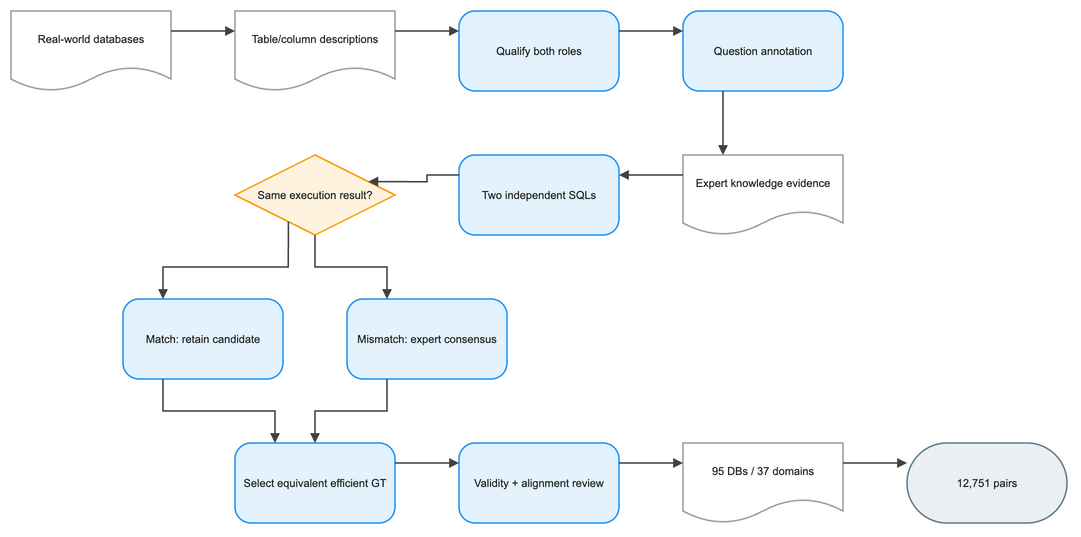

The diagram above was exported from draw.io. Its source (the exported page's mxGraphModel, read from the mxfile embedded in the PNG):
<mxGraphModel dx="1120" dy="720" grid="1" gridSize="8" guides="1" tooltips="1" connect="1" arrows="1" fold="1" page="1" pageScale="1" pageWidth="1120" pageHeight="616" math="1" background="#FFFFFF">
  <root>
    <mxCell id="0" />
    <mxCell id="1" parent="0" />
    <mxCell id="2" value="Real-world databases" style="shape=document;boundedLbl=1;html=1;whiteSpace=wrap;fillColor=#FFFFFF;strokeColor=#9E9E9E;strokeWidth=1.5;fontColor=#212121;fontSize=11;fontFamily=Arial, Helvetica, sans-serif;verticalAlign=middle;align=center" vertex="1" parent="1">
      <mxGeometry x="-16" y="24" width="160" height="80" as="geometry" />
    </mxCell>
    <mxCell id="3" value="Table/column descriptions" style="shape=document;boundedLbl=1;html=1;whiteSpace=wrap;fillColor=#FFFFFF;strokeColor=#9E9E9E;strokeWidth=1.5;fontColor=#212121;fontSize=11;fontFamily=Arial, Helvetica, sans-serif;verticalAlign=middle;align=center" vertex="1" parent="1">
      <mxGeometry x="208" y="24" width="160" height="80" as="geometry" />
    </mxCell>
    <mxCell id="4" value="Qualify both roles" style="rounded=1;arcSize=20;html=1;whiteSpace=wrap;fillColor=#E3F2FD;strokeColor=#2196F3;strokeWidth=1.5;fontColor=#212121;fontSize=11;fontFamily=Arial, Helvetica, sans-serif;verticalAlign=middle;align=center" vertex="1" parent="1">
      <mxGeometry x="432" y="24" width="160" height="80" as="geometry" />
    </mxCell>
    <mxCell id="5" value="Question annotation" style="rounded=1;arcSize=20;html=1;whiteSpace=wrap;fillColor=#E3F2FD;strokeColor=#2196F3;strokeWidth=1.5;fontColor=#212121;fontSize=11;fontFamily=Arial, Helvetica, sans-serif;verticalAlign=middle;align=center" vertex="1" parent="1">
      <mxGeometry x="656" y="24" width="160" height="80" as="geometry" />
    </mxCell>
    <mxCell id="6" value="Expert knowledge evidence" style="shape=document;boundedLbl=1;html=1;whiteSpace=wrap;fillColor=#FFFFFF;strokeColor=#9E9E9E;strokeWidth=1.5;fontColor=#212121;fontSize=11;fontFamily=Arial, Helvetica, sans-serif;verticalAlign=middle;align=center" vertex="1" parent="1">
      <mxGeometry x="656" y="168" width="160" height="80" as="geometry" />
    </mxCell>
    <mxCell id="7" value="Two independent SQLs" style="rounded=1;arcSize=20;html=1;whiteSpace=wrap;fillColor=#E3F2FD;strokeColor=#2196F3;strokeWidth=1.5;fontColor=#212121;fontSize=11;fontFamily=Arial, Helvetica, sans-serif;verticalAlign=middle;align=center" vertex="1" parent="1">
      <mxGeometry x="432" y="168" width="160" height="80" as="geometry" />
    </mxCell>
    <mxCell id="8" value="Same execution result?" style="rhombus;html=1;whiteSpace=wrap;fillColor=#FFF3E0;strokeColor=#FF9800;strokeWidth=1.5;fontColor=#212121;fontSize=11;fontFamily=Arial, Helvetica, sans-serif;verticalAlign=middle;align=center" vertex="1" parent="1">
      <mxGeometry x="208" y="168" width="160" height="80" as="geometry" />
    </mxCell>
    <mxCell id="9" value="Match: retain candidate" style="rounded=1;arcSize=20;html=1;whiteSpace=wrap;fillColor=#E3F2FD;strokeColor=#2196F3;strokeWidth=1.5;fontColor=#212121;fontSize=11;fontFamily=Arial, Helvetica, sans-serif;verticalAlign=middle;align=center" vertex="1" parent="1">
      <mxGeometry x="96" y="312" width="160" height="80" as="geometry" />
    </mxCell>
    <mxCell id="10" value="Mismatch: expert consensus" style="rounded=1;arcSize=20;html=1;whiteSpace=wrap;fillColor=#E3F2FD;strokeColor=#2196F3;strokeWidth=1.5;fontColor=#212121;fontSize=11;fontFamily=Arial, Helvetica, sans-serif;verticalAlign=middle;align=center" vertex="1" parent="1">
      <mxGeometry x="320" y="312" width="160" height="80" as="geometry" />
    </mxCell>
    <mxCell id="11" value="Select equivalent efficient GT" style="rounded=1;arcSize=20;html=1;whiteSpace=wrap;fillColor=#E3F2FD;strokeColor=#2196F3;strokeWidth=1.5;fontColor=#212121;fontSize=11;fontFamily=Arial, Helvetica, sans-serif;verticalAlign=middle;align=center" vertex="1" parent="1">
      <mxGeometry x="208" y="456" width="160" height="80" as="geometry" />
    </mxCell>
    <mxCell id="12" value="Validity + alignment review" style="rounded=1;arcSize=20;html=1;whiteSpace=wrap;fillColor=#E3F2FD;strokeColor=#2196F3;strokeWidth=1.5;fontColor=#212121;fontSize=11;fontFamily=Arial, Helvetica, sans-serif;verticalAlign=middle;align=center" vertex="1" parent="1">
      <mxGeometry x="432" y="456" width="160" height="80" as="geometry" />
    </mxCell>
    <mxCell id="13" value="95 DBs / 37 domains" style="shape=document;boundedLbl=1;html=1;whiteSpace=wrap;fillColor=#FFFFFF;strokeColor=#9E9E9E;strokeWidth=1.5;fontColor=#212121;fontSize=11;fontFamily=Arial, Helvetica, sans-serif;verticalAlign=middle;align=center" vertex="1" parent="1">
      <mxGeometry x="656" y="456" width="160" height="80" as="geometry" />
    </mxCell>
    <mxCell id="14" value="12,751 pairs" style="rounded=1;arcSize=50;html=1;whiteSpace=wrap;fillColor=#ECEFF1;strokeColor=#607D8B;strokeWidth=1.5;fontColor=#212121;fontSize=11;fontFamily=Arial, Helvetica, sans-serif;verticalAlign=middle;align=center" vertex="1" parent="1">
      <mxGeometry x="880" y="456" width="160" height="80" as="geometry" />
    </mxCell>
    <mxCell id="15" value="" style="edgeStyle=orthogonalEdgeStyle;rounded=0;orthogonalLoop=1;jettySize=auto;html=1;strokeColor=#424242;strokeWidth=1.5;endArrow=block;endFill=1;exitX=1;exitY=0.25;exitDx=0;exitDy=0;entryX=0;entryY=0.25;entryDx=0;entryDy=0;jumpStyle=arc;jumpSize=8" edge="1" parent="1" source="2" target="3">
      <mxGeometry relative="1" as="geometry" />
    </mxCell>
    <mxCell id="16" value="" style="edgeStyle=orthogonalEdgeStyle;rounded=0;orthogonalLoop=1;jettySize=auto;html=1;strokeColor=#424242;strokeWidth=1.5;endArrow=block;endFill=1;exitX=1;exitY=0.25;exitDx=0;exitDy=0;entryX=0;entryY=0.25;entryDx=0;entryDy=0;jumpStyle=arc;jumpSize=8" edge="1" parent="1" source="3" target="4">
      <mxGeometry relative="1" as="geometry" />
    </mxCell>
    <mxCell id="17" value="" style="edgeStyle=orthogonalEdgeStyle;rounded=0;orthogonalLoop=1;jettySize=auto;html=1;strokeColor=#424242;strokeWidth=1.5;endArrow=block;endFill=1;exitX=1;exitY=0.25;exitDx=0;exitDy=0;entryX=0;entryY=0.25;entryDx=0;entryDy=0;jumpStyle=arc;jumpSize=8" edge="1" parent="1" source="4" target="5">
      <mxGeometry relative="1" as="geometry" />
    </mxCell>
    <mxCell id="18" value="" style="edgeStyle=orthogonalEdgeStyle;rounded=0;orthogonalLoop=1;jettySize=auto;html=1;strokeColor=#424242;strokeWidth=1.5;endArrow=block;endFill=1;exitX=0.25;exitY=1;exitDx=0;exitDy=0;entryX=0.25;entryY=0;entryDx=0;entryDy=0;jumpStyle=arc;jumpSize=8" edge="1" parent="1" source="5" target="6">
      <mxGeometry relative="1" as="geometry" />
    </mxCell>
    <mxCell id="19" value="" style="edgeStyle=orthogonalEdgeStyle;rounded=0;orthogonalLoop=1;jettySize=auto;html=1;strokeColor=#424242;strokeWidth=1.5;endArrow=block;endFill=1;exitX=0;exitY=0.25;exitDx=0;exitDy=0;entryX=1;entryY=0.25;entryDx=0;entryDy=0;jumpStyle=arc;jumpSize=8" edge="1" parent="1" source="6" target="7">
      <mxGeometry relative="1" as="geometry" />
    </mxCell>
    <mxCell id="20" value="" style="edgeStyle=orthogonalEdgeStyle;rounded=0;orthogonalLoop=1;jettySize=auto;html=1;strokeColor=#424242;strokeWidth=1.5;endArrow=block;endFill=1;exitX=0;exitY=0.25;exitDx=0;exitDy=0;entryX=1;entryY=0.25;entryDx=0;entryDy=0;jumpStyle=arc;jumpSize=8" edge="1" parent="1" source="7" target="8">
      <mxGeometry relative="1" as="geometry" />
    </mxCell>
    <mxCell id="21" value="" style="edgeStyle=orthogonalEdgeStyle;rounded=0;orthogonalLoop=1;jettySize=auto;html=1;strokeColor=#424242;strokeWidth=1.5;endArrow=block;endFill=1;exitX=0.25;exitY=1;exitDx=0;exitDy=0;entryX=0.25;entryY=0;entryDx=0;entryDy=0;jumpStyle=arc;jumpSize=8" edge="1" parent="1" source="8" target="9">
      <mxGeometry relative="1" as="geometry" />
    </mxCell>
    <mxCell id="22" value="" style="edgeStyle=orthogonalEdgeStyle;rounded=0;orthogonalLoop=1;jettySize=auto;html=1;strokeColor=#424242;strokeWidth=1.5;endArrow=block;endFill=1;exitX=0.5;exitY=1;exitDx=0;exitDy=0;entryX=0.25;entryY=0;entryDx=0;entryDy=0;jumpStyle=arc;jumpSize=8" edge="1" parent="1" source="8" target="10">
      <mxGeometry relative="1" as="geometry" />
    </mxCell>
    <mxCell id="23" value="" style="edgeStyle=orthogonalEdgeStyle;rounded=0;orthogonalLoop=1;jettySize=auto;html=1;strokeColor=#424242;strokeWidth=1.5;endArrow=block;endFill=1;exitX=0.25;exitY=1;exitDx=0;exitDy=0;entryX=0.25;entryY=0;entryDx=0;entryDy=0;jumpStyle=arc;jumpSize=8" edge="1" parent="1" source="9" target="11">
      <mxGeometry relative="1" as="geometry" />
    </mxCell>
    <mxCell id="24" value="" style="edgeStyle=orthogonalEdgeStyle;rounded=0;orthogonalLoop=1;jettySize=auto;html=1;strokeColor=#424242;strokeWidth=1.5;endArrow=block;endFill=1;exitX=0.25;exitY=1;exitDx=0;exitDy=0;entryX=0.5;entryY=0;entryDx=0;entryDy=0;jumpStyle=arc;jumpSize=8" edge="1" parent="1" source="10" target="11">
      <mxGeometry relative="1" as="geometry" />
    </mxCell>
    <mxCell id="25" value="" style="edgeStyle=orthogonalEdgeStyle;rounded=0;orthogonalLoop=1;jettySize=auto;html=1;strokeColor=#424242;strokeWidth=1.5;endArrow=block;endFill=1;exitX=1;exitY=0.25;exitDx=0;exitDy=0;entryX=0;entryY=0.25;entryDx=0;entryDy=0;jumpStyle=arc;jumpSize=8" edge="1" parent="1" source="11" target="12">
      <mxGeometry relative="1" as="geometry" />
    </mxCell>
    <mxCell id="26" value="" style="edgeStyle=orthogonalEdgeStyle;rounded=0;orthogonalLoop=1;jettySize=auto;html=1;strokeColor=#424242;strokeWidth=1.5;endArrow=block;endFill=1;exitX=1;exitY=0.25;exitDx=0;exitDy=0;entryX=0;entryY=0.25;entryDx=0;entryDy=0;jumpStyle=arc;jumpSize=8" edge="1" parent="1" source="12" target="13">
      <mxGeometry relative="1" as="geometry" />
    </mxCell>
    <mxCell id="27" value="" style="edgeStyle=orthogonalEdgeStyle;rounded=0;orthogonalLoop=1;jettySize=auto;html=1;strokeColor=#424242;strokeWidth=1.5;endArrow=block;endFill=1;exitX=1;exitY=0.25;exitDx=0;exitDy=0;entryX=0;entryY=0.25;entryDx=0;entryDy=0;jumpStyle=arc;jumpSize=8" edge="1" parent="1" source="13" target="14">
      <mxGeometry relative="1" as="geometry" />
    </mxCell>
  </root>
</mxGraphModel>